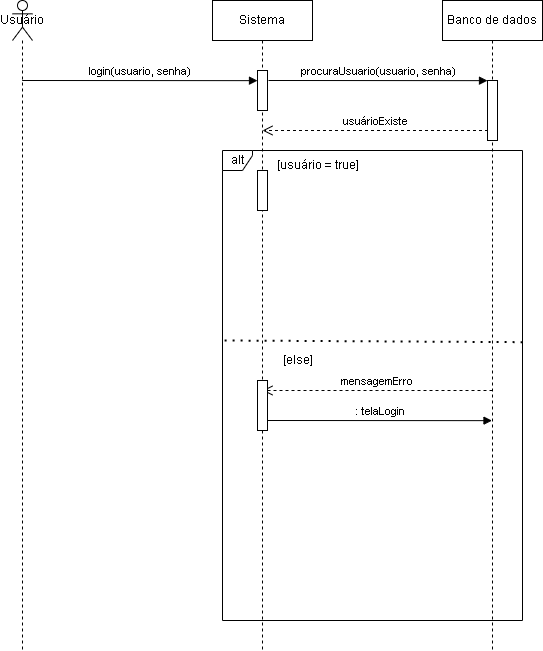

The diagram above was exported from draw.io. Its source (the exported page's mxGraphModel, read from the mxfile embedded in the PNG):
<mxGraphModel dx="1246" dy="687" grid="1" gridSize="10" guides="1" tooltips="1" connect="1" arrows="1" fold="1" page="1" pageScale="1" pageWidth="827" pageHeight="1169" math="0" shadow="0">
  <root>
    <mxCell id="0" />
    <mxCell id="1" parent="0" />
    <mxCell id="EzLK-kOc6b-Ab6InJlwe-2" value="Usuário" style="shape=umlLifeline;perimeter=lifelinePerimeter;whiteSpace=wrap;html=1;container=1;dropTarget=0;collapsible=0;recursiveResize=0;outlineConnect=0;portConstraint=eastwest;newEdgeStyle={&quot;edgeStyle&quot;:&quot;elbowEdgeStyle&quot;,&quot;elbow&quot;:&quot;vertical&quot;,&quot;curved&quot;:0,&quot;rounded&quot;:0};participant=umlActor;" parent="1" vertex="1">
      <mxGeometry x="40" y="20" width="20" height="650" as="geometry" />
    </mxCell>
    <mxCell id="EzLK-kOc6b-Ab6InJlwe-3" value="Sistema" style="shape=umlLifeline;perimeter=lifelinePerimeter;whiteSpace=wrap;html=1;container=1;dropTarget=0;collapsible=0;recursiveResize=0;outlineConnect=0;portConstraint=eastwest;newEdgeStyle={&quot;edgeStyle&quot;:&quot;elbowEdgeStyle&quot;,&quot;elbow&quot;:&quot;vertical&quot;,&quot;curved&quot;:0,&quot;rounded&quot;:0};" parent="1" vertex="1">
      <mxGeometry x="240" y="20" width="100" height="650" as="geometry" />
    </mxCell>
    <mxCell id="GgLclolp9dbysJuNsdqp-3" value="" style="html=1;points=[];perimeter=orthogonalPerimeter;outlineConnect=0;targetShapes=umlLifeline;portConstraint=eastwest;newEdgeStyle={&quot;edgeStyle&quot;:&quot;elbowEdgeStyle&quot;,&quot;elbow&quot;:&quot;vertical&quot;,&quot;curved&quot;:0,&quot;rounded&quot;:0};" parent="EzLK-kOc6b-Ab6InJlwe-3" vertex="1">
      <mxGeometry x="45" y="70" width="10" height="40" as="geometry" />
    </mxCell>
    <mxCell id="GgLclolp9dbysJuNsdqp-1" value="Banco de dados" style="shape=umlLifeline;perimeter=lifelinePerimeter;whiteSpace=wrap;html=1;container=1;dropTarget=0;collapsible=0;recursiveResize=0;outlineConnect=0;portConstraint=eastwest;newEdgeStyle={&quot;edgeStyle&quot;:&quot;elbowEdgeStyle&quot;,&quot;elbow&quot;:&quot;vertical&quot;,&quot;curved&quot;:0,&quot;rounded&quot;:0};" parent="1" vertex="1">
      <mxGeometry x="470" y="20" width="100" height="650" as="geometry" />
    </mxCell>
    <mxCell id="GgLclolp9dbysJuNsdqp-5" value="" style="html=1;points=[];perimeter=orthogonalPerimeter;outlineConnect=0;targetShapes=umlLifeline;portConstraint=eastwest;newEdgeStyle={&quot;edgeStyle&quot;:&quot;elbowEdgeStyle&quot;,&quot;elbow&quot;:&quot;vertical&quot;,&quot;curved&quot;:0,&quot;rounded&quot;:0};" parent="GgLclolp9dbysJuNsdqp-1" vertex="1">
      <mxGeometry x="45" y="80" width="10" height="60" as="geometry" />
    </mxCell>
    <mxCell id="GgLclolp9dbysJuNsdqp-2" value="login(usuario, senha)" style="html=1;verticalAlign=bottom;endArrow=block;edgeStyle=elbowEdgeStyle;elbow=vertical;curved=0;rounded=0;" parent="1" target="GgLclolp9dbysJuNsdqp-3" edge="1">
      <mxGeometry width="80" relative="1" as="geometry">
        <mxPoint x="49.666666666666515" y="100.00333333333336" as="sourcePoint" />
        <mxPoint x="250" y="100" as="targetPoint" />
      </mxGeometry>
    </mxCell>
    <mxCell id="GgLclolp9dbysJuNsdqp-6" value="procuraUsuario(usuario, senha)" style="html=1;verticalAlign=bottom;endArrow=block;edgeStyle=elbowEdgeStyle;elbow=vertical;curved=0;rounded=0;" parent="1" target="GgLclolp9dbysJuNsdqp-5" edge="1">
      <mxGeometry width="80" relative="1" as="geometry">
        <mxPoint x="295.99666666666656" y="100.00333333333336" as="sourcePoint" />
        <mxPoint x="531.33" y="100" as="targetPoint" />
      </mxGeometry>
    </mxCell>
    <mxCell id="GgLclolp9dbysJuNsdqp-13" value="alt" style="shape=umlFrame;whiteSpace=wrap;html=1;pointerEvents=0;width=30;height=20;" parent="1" vertex="1">
      <mxGeometry x="250" y="170" width="300" height="470" as="geometry" />
    </mxCell>
    <mxCell id="_aQG8A_lEBeqXKTWXm0M-1" value="" style="endArrow=none;dashed=1;html=1;dashPattern=1 3;strokeWidth=2;rounded=0;exitX=0.01;exitY=0.498;exitDx=0;exitDy=0;exitPerimeter=0;entryX=1.003;entryY=0.502;entryDx=0;entryDy=0;entryPerimeter=0;" parent="1" edge="1">
      <mxGeometry width="50" height="50" relative="1" as="geometry">
        <mxPoint x="252.1" y="359.99999999999994" as="sourcePoint" />
        <mxPoint x="550.0000000000001" y="361.68" as="targetPoint" />
      </mxGeometry>
    </mxCell>
    <mxCell id="_aQG8A_lEBeqXKTWXm0M-2" value="[usuário = true]" style="text;html=1;align=center;verticalAlign=middle;resizable=0;points=[];autosize=1;strokeColor=none;fillColor=none;" parent="1" vertex="1">
      <mxGeometry x="290" y="170" width="110" height="30" as="geometry" />
    </mxCell>
    <mxCell id="_aQG8A_lEBeqXKTWXm0M-3" value="usuárioExiste" style="html=1;verticalAlign=bottom;endArrow=open;dashed=1;endSize=8;edgeStyle=elbowEdgeStyle;elbow=horizontal;curved=0;rounded=0;" parent="1" edge="1">
      <mxGeometry relative="1" as="geometry">
        <mxPoint x="515.5" y="150" as="sourcePoint" />
        <mxPoint x="290" y="150" as="targetPoint" />
      </mxGeometry>
    </mxCell>
    <mxCell id="_aQG8A_lEBeqXKTWXm0M-4" value="[else]" style="text;html=1;align=center;verticalAlign=middle;resizable=0;points=[];autosize=1;strokeColor=none;fillColor=none;" parent="1" vertex="1">
      <mxGeometry x="300" y="365" width="50" height="30" as="geometry" />
    </mxCell>
    <mxCell id="_aQG8A_lEBeqXKTWXm0M-7" value="mensagemErro" style="html=1;verticalAlign=bottom;endArrow=open;dashed=1;endSize=8;edgeStyle=elbowEdgeStyle;elbow=horizontal;curved=0;rounded=0;" parent="1" edge="1">
      <mxGeometry relative="1" as="geometry">
        <mxPoint x="520" y="410" as="sourcePoint" />
        <mxPoint x="290" y="410" as="targetPoint" />
      </mxGeometry>
    </mxCell>
    <mxCell id="_aQG8A_lEBeqXKTWXm0M-8" value="" style="html=1;points=[];perimeter=orthogonalPerimeter;outlineConnect=0;targetShapes=umlLifeline;portConstraint=eastwest;newEdgeStyle={&quot;edgeStyle&quot;:&quot;elbowEdgeStyle&quot;,&quot;elbow&quot;:&quot;vertical&quot;,&quot;curved&quot;:0,&quot;rounded&quot;:0};" parent="1" vertex="1">
      <mxGeometry x="285" y="400" width="10" height="50" as="geometry" />
    </mxCell>
    <mxCell id="sPL8Ybga_XaCiJ9GLHPW-5" value=": telaLogin" style="html=1;verticalAlign=bottom;endArrow=block;edgeStyle=elbowEdgeStyle;elbow=vertical;curved=0;rounded=0;" parent="1" target="GgLclolp9dbysJuNsdqp-1" edge="1">
      <mxGeometry width="80" relative="1" as="geometry">
        <mxPoint x="294.99666666666656" y="440.00333333333333" as="sourcePoint" />
        <mxPoint x="514" y="440" as="targetPoint" />
      </mxGeometry>
    </mxCell>
    <mxCell id="sPL8Ybga_XaCiJ9GLHPW-6" value="" style="html=1;points=[];perimeter=orthogonalPerimeter;outlineConnect=0;targetShapes=umlLifeline;portConstraint=eastwest;newEdgeStyle={&quot;edgeStyle&quot;:&quot;elbowEdgeStyle&quot;,&quot;elbow&quot;:&quot;vertical&quot;,&quot;curved&quot;:0,&quot;rounded&quot;:0};" parent="1" vertex="1">
      <mxGeometry x="285" y="190" width="10" height="40" as="geometry" />
    </mxCell>
  </root>
</mxGraphModel>